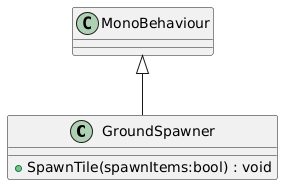

The diagram above was rendered by PlantUML. Its source (embedded in the PNG):
@startuml
class GroundSpawner {
    + SpawnTile(spawnItems:bool) : void
}
MonoBehaviour <|-- GroundSpawner
@enduml